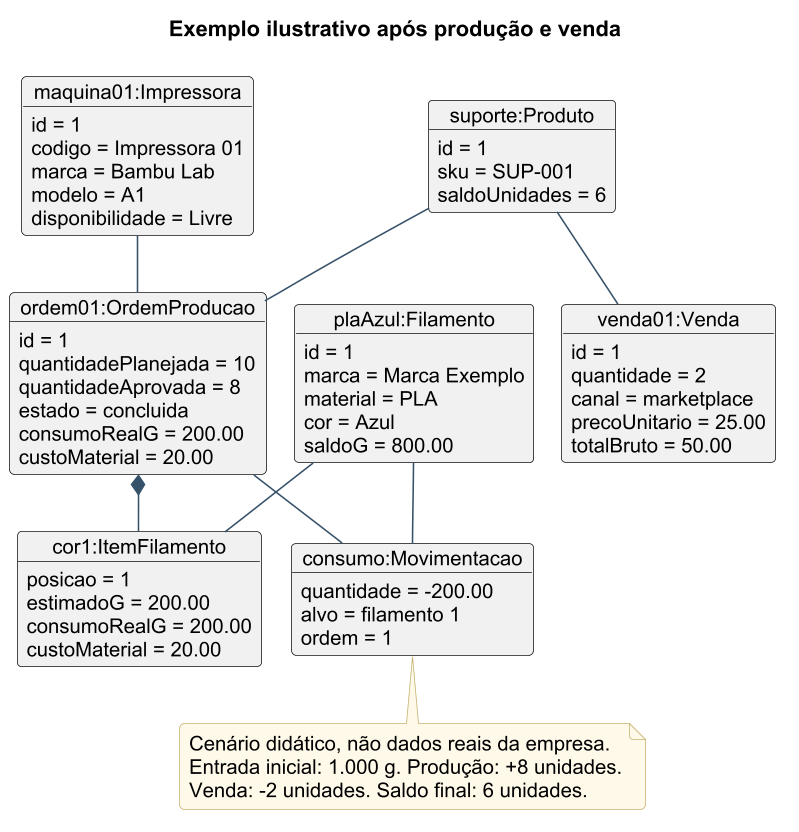

The diagram above was rendered by PlantUML. Its source (embedded in the PNG):
@startuml
!pragma layout smetana
skinparam backgroundColor white
skinparam defaultFontName Arial
skinparam defaultFontSize 13
skinparam dpi 150
skinparam shadowing false
skinparam roundcorner 6
skinparam ArrowColor #36516A
skinparam classBorderColor #36516A
skinparam classBackgroundColor #F5F7F9
skinparam sequenceParticipantBackgroundColor #F5F7F9
skinparam sequenceLifeLineBorderColor #738393
skinparam sequenceArrowColor #36516A
skinparam noteBackgroundColor #FFF9E9
skinparam noteBorderColor #C6B36F
title Exemplo ilustrativo após produção e venda
object "plaAzul:Filamento" as f {
 id = 1
 marca = Marca Exemplo
 material = PLA
 cor = Azul
 saldoG = 800.00 
}
object "maquina01:Impressora" as p {
 id = 1
 codigo = Impressora 01
 marca = Bambu Lab
 modelo = A1
 disponibilidade = Livre 
}
object "suporte:Produto" as produto {
 id = 1
 sku = SUP-001
 saldoUnidades = 6 
}
object "ordem01:OrdemProducao" as o {
 id = 1
 quantidadePlanejada = 10
 quantidadeAprovada = 8
 estado = concluida
 consumoRealG = 200.00
 custoMaterial = 20.00 
}
object "cor1:ItemFilamento" as item {
 posicao = 1
 estimadoG = 200.00
 consumoRealG = 200.00
 custoMaterial = 20.00 
}
object "venda01:Venda" as venda {
 id = 1
 quantidade = 2
 canal = marketplace
 precoUnitario = 25.00
 totalBruto = 50.00 
}
object "consumo:Movimentacao" as mov {
 quantidade = -200.00
 alvo = filamento 1
 ordem = 1 
}
p -- o
produto -- o
o *-- item
f -- item
produto -- venda
o -- mov
f -- mov
note bottom
 Cenário didático, não dados reais da empresa.
 Entrada inicial: 1.000 g. Produção: +8 unidades.
 Venda: -2 unidades. Saldo final: 6 unidades.
end note
@enduml